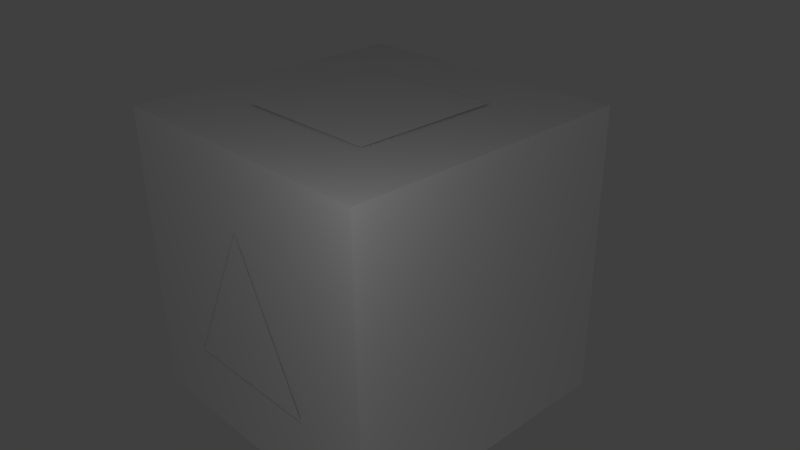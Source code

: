 # Source: tutorial1_box.blend  (saved by Blender 2.72.0; exported with 4.5.12 LTS)
import bpy
from mathutils import Matrix  # noqa: F401  (used for matrix-valued properties, if any)

bpy.ops.wm.read_factory_settings(use_empty=True)
scene = bpy.context.scene
scene.name = 'Scene'

# ---- collections
col_collection_1 = bpy.data.collections.new('Collection 1'); scene.collection.children.link(col_collection_1)

# ---- materials (node trees are filled in below, after node groups)
mat_attachment = bpy.data.materials.new('attachment')
mat_attachment.alpha_threshold = 0.0
mat_attachment.use_transparent_shadow = False
mat_attachment.roughness = 0.5
mat_purple = bpy.data.materials.new('purple')
mat_purple.alpha_threshold = 0.0
mat_purple.use_transparent_shadow = False
mat_purple.roughness = 0.5
mat_purple.line_color = (0.0, 0.0, 0.0, 1.0)

# ---- material node trees

# ---- world
world_world = bpy.data.worlds.new('World'); scene.world = world_world
world_world.color = (0.05088, 0.05088, 0.05088)
world_world.use_sun_shadow = False
world_world.sun_shadow_jitter_overblur = 0.0
world_world.cycles.sampling_method = 'MANUAL'
world_world.cycles.sample_map_resolution = 256

# ---- cameras
cam_camera = bpy.data.cameras.new('Camera')
cam_camera.clip_end = 100.0
cam_camera.lens = 35.0
cam_camera.sensor_width = 32.0
cam_camera.sensor_height = 18.0
cam_camera.ortho_scale = 7.314
cam_camera.dof.focus_distance = 0.0
cam_camera.dof.aperture_fstop = 128.0

# ---- lights
light_lamp_001 = bpy.data.lights.new('Lamp.001', 'POINT')
light_lamp_001.transmission_factor = 0.0
light_lamp_001.cutoff_distance = 30.0
light_lamp_001.energy = 100.0
light_lamp_001.shadow_buffer_clip_start = 1.001
light_lamp_001.shadow_soft_size = 0.1
light_lamp_001.shadow_maximum_resolution = 0.006
light_lamp_001.use_absolute_resolution = True
light_lamp_001.cycles.use_multiple_importance_sampling = False
light_lamp = bpy.data.lights.new('Lamp', 'POINT')
light_lamp.transmission_factor = 0.0
light_lamp.cutoff_distance = 30.0
light_lamp.energy = 100.0
light_lamp.shadow_buffer_clip_start = 1.001
light_lamp.shadow_soft_size = 0.1
light_lamp.shadow_maximum_resolution = 0.006
light_lamp.use_absolute_resolution = True
light_lamp.cycles.use_multiple_importance_sampling = False

# ---- meshes
me_cone_002 = bpy.data.meshes.new('Cone.002')
me_cone_002.from_pydata([(-2.814e-09, 1.0, -1.019), (0.1951, 0.9808, -1.019), (0.3827, 0.9239, -1.019), (0.5556, 0.8315, -1.019), (0.7071, 0.7071, -1.019), (0.8315, 0.5556, -1.019), (0.9239, 0.3827, -1.019), (0.9808, 0.1951, -1.019), (1.0, 7.55e-08, -1.019), (0.9808, -0.1951, -1.019), (0.9239, -0.3827, -1.019), (0.8315, -0.5556, -1.019), (0.7071, -0.7071, -1.019), (0.5556, -0.8315, -1.019), (0.3827, -0.9239, -1.019), (0.1951, -0.9808, -1.019), (-3.287e-07, -1.0, -1.019), (-0.1951, -0.9808, -1.019), (-0.3827, -0.9239, -1.019), (-0.5556, -0.8315, -1.019), (-0.7071, -0.7071, -1.019), (-0.8315, -0.5556, -1.019), (-0.9239, -0.3827, -1.019), (-0.9808, -0.1951, -1.019), (-1.0, 9.656e-07, -1.019), (-0.9808, 0.1951, -1.019), (-0.9239, 0.3827, -1.019), (-0.8315, 0.5556, -1.019), (-0.7071, 0.7071, -1.019), (-0.5556, 0.8315, -1.019), (-0.3827, 0.9239, -1.019), (-0.1951, 0.9808, -1.019)], [], [(0, 31, 30, 29, 28, 27, 26, 25, 24, 23, 22, 21, 20, 19, 18, 17, 16, 15, 14, 13, 12, 11, 10, 9, 8, 7, 6, 5, 4, 3, 2, 1)])
me_cone_002.materials.append(mat_attachment)
me_cone_002.use_remesh_preserve_volume = False
me_cone_002.use_remesh_preserve_attributes = False
me_cone_002.use_mirror_vertex_groups = False
me_cone_002.update()
me_cube_006 = bpy.data.meshes.new('Cube.006')
me_cube_006.from_pydata([(0.5, -0.5, -0.8077), (0.5, 0.5, -0.8077), (-0.5, 0.5, -0.8077), (-0.5, -0.5, -0.8077)], [], [(2, 3, 0, 1)])
me_cube_006.materials.append(mat_attachment)
me_cube_006.use_remesh_preserve_volume = False
me_cube_006.use_remesh_preserve_attributes = False
me_cube_006.use_mirror_vertex_groups = False
me_cube_006.update()
me_cube_003 = bpy.data.meshes.new('Cube.003')
me_cube_003.from_pydata([(1.0, 1.024, -1.0), (-1.0, 1.024, -1.0), (2.384e-07, 1.024, 1.0)], [], [(2, 1, 0)])
me_cube_003.materials.append(mat_attachment)
me_cube_003.use_remesh_preserve_volume = False
me_cube_003.use_remesh_preserve_attributes = False
me_cube_003.use_mirror_vertex_groups = False
me_cube_003.update()
me_cube = bpy.data.meshes.new('Cube')
me_cube.from_pydata([(1.0, 1.0, -1.0), (1.0, -1.0, -1.0), (-1.0, -1.0, -1.0), (-1.0, 1.0, -1.0), (1.0, 1.0, 1.0), (1.0, -1.0, 1.0), (-1.0, -1.0, 1.0), (-1.0, 1.0, 1.0)], [], [(0, 1, 2, 3), (4, 7, 6, 5), (0, 4, 5, 1), (1, 5, 6, 2), (2, 6, 7, 3), (4, 0, 3, 7)])
me_cube.materials.append(mat_purple)
me_cube.use_remesh_preserve_volume = False
me_cube.use_remesh_preserve_attributes = False
me_cube.use_mirror_vertex_groups = False
me_cube.update()

# ---- objects
ob_lamp_001 = bpy.data.objects.new('Lamp.001', light_lamp_001)
ob_box_cone_attach = bpy.data.objects.new('box_cone_attach', me_cone_002)
ob_box_pyr_attach = bpy.data.objects.new('box_pyr_attach', me_cube_006)
ob_box_tri_attach = bpy.data.objects.new('box_tri_attach', me_cube_003)
ob_box = bpy.data.objects.new('box', me_cube)
ob_lamp = bpy.data.objects.new('Lamp', light_lamp)
ob_camera = bpy.data.objects.new('Camera', cam_camera)

# ---- transforms, parenting, visibility, modifiers, constraints
ob_lamp_001.location = (7.356, -6.1, -6.874)
ob_lamp_001.rotation_euler = (0.6503, 0.05522, 1.866)
ob_lamp_001.lock_rotations_4d = False
ob_lamp_001.empty_display_type = 'ARROWS'
ob_lamp_001.color = (0.0, 0.0, 0.0, 0.0)
ob_lamp_001.lineart.crease_threshold = 0.0
ob_box_cone_attach.location = (0.0, 0.0, -3.054)
ob_box_cone_attach.rotation_euler = (-0.0, 3.142, -0.0)
ob_box_cone_attach.lineart.crease_threshold = 0.0
ob_box_pyr_attach.location = (0.0, 0.0, 3.639)
ob_box_pyr_attach.scale = (2.0, 2.0, 2.0)
ob_box_pyr_attach.lock_rotations_4d = False
ob_box_pyr_attach.empty_display_type = 'ARROWS'
ob_box_pyr_attach.lineart.crease_threshold = 0.0
ob_box_tri_attach.location = (0.0, -3.04, 0.0)
ob_box_tri_attach.lock_rotations_4d = False
ob_box_tri_attach.empty_display_type = 'ARROWS'
ob_box_tri_attach.lineart.crease_threshold = 0.0
ob_box.location = (0.0, 0.0, 0.0)
ob_box.scale = (2.0, 2.0, 2.0)
ob_box.lock_rotations_4d = False
ob_box.empty_display_type = 'ARROWS'
ob_box.lineart.crease_threshold = 0.0
ob_lamp.location = (4.076, -3.969, 3.969)
ob_lamp.rotation_euler = (0.6503, 0.05522, 1.866)
ob_lamp.lock_rotations_4d = False
ob_lamp.empty_display_type = 'ARROWS'
ob_lamp.color = (0.0, 0.0, 0.0, 0.0)
ob_lamp.lineart.crease_threshold = 0.0
ob_camera.location = (7.481, -6.508, 5.344)
ob_camera.rotation_euler = (1.109, 0.01082, 0.8149)
ob_camera.lock_rotations_4d = False
ob_camera.empty_display_type = 'ARROWS'
ob_camera.color = (0.0, 0.0, 0.0, 0.0)
ob_camera.hide_viewport = True
ob_camera.display_type = 'WIRE'
ob_camera.lineart.crease_threshold = 0.0

# ---- collection membership
col_collection_1.objects.link(ob_lamp_001)
col_collection_1.objects.link(ob_box_cone_attach)
col_collection_1.objects.link(ob_box_pyr_attach)
col_collection_1.objects.link(ob_box_tri_attach)
col_collection_1.objects.link(ob_box)
col_collection_1.objects.link(ob_lamp)
col_collection_1.objects.link(ob_camera)

# ---- scene / render settings (as saved in the file)
scene.camera = ob_camera
scene.frame_start = 1; scene.frame_end = 250; scene.frame_set(1)
scene.render.engine = 'BLENDER_EEVEE_NEXT'
scene.render.resolution_percentage = 50
scene.render.dither_intensity = 0.0
scene.cycles.use_denoising = False
scene.cycles.samples = 10
scene.cycles.sampling_pattern = 'TABULATED_SOBOL'
scene.cycles.light_sampling_threshold = 0.0
scene.cycles.use_adaptive_sampling = False
scene.cycles.use_light_tree = False
scene.cycles.blur_glossy = 0.0
scene.cycles.pixel_filter_type = 'GAUSSIAN'
scene.cycles.sample_clamp_indirect = 0.0
scene.view_settings.view_transform = 'Standard'
bpy.context.view_layer.update()
